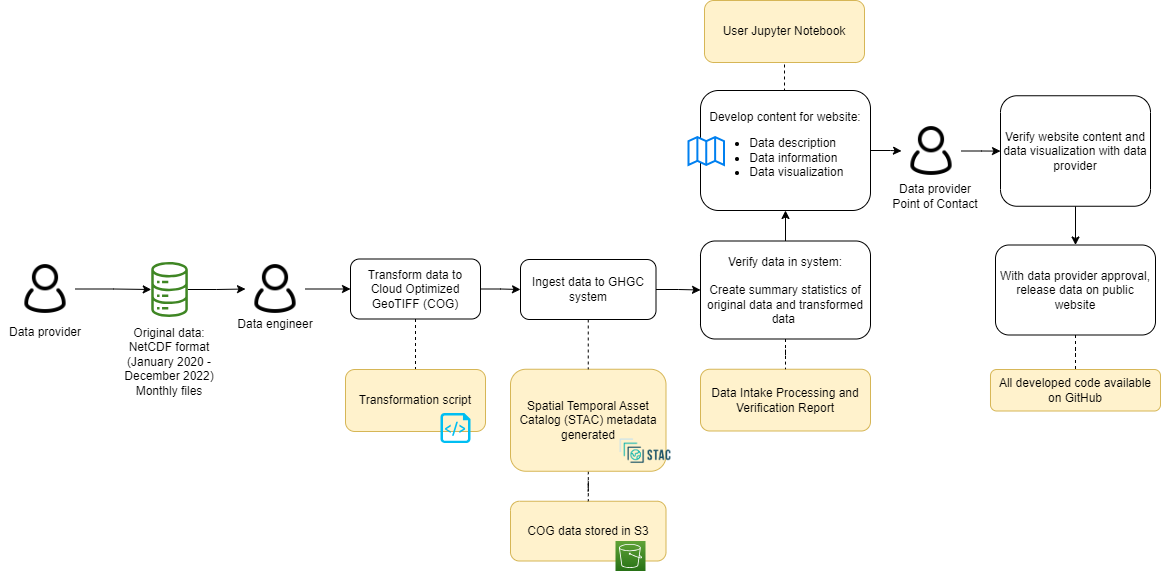

The diagram above was exported from draw.io. Its source (the exported page's mxGraphModel, read from the mxfile embedded in the PNG):
<mxGraphModel dx="2284" dy="790" grid="1" gridSize="10" guides="1" tooltips="1" connect="1" arrows="1" fold="1" page="1" pageScale="1" pageWidth="850" pageHeight="1100" math="0" shadow="0">
  <root>
    <mxCell id="0" />
    <mxCell id="1" parent="0" />
    <mxCell id="2" value="COG data stored in S3" style="rounded=1;whiteSpace=wrap;html=1;fillColor=#fff2cc;strokeColor=#d6b656;" parent="1" vertex="1">
      <mxGeometry x="290" y="1560.75" width="155.5" height="59.75" as="geometry" />
    </mxCell>
    <mxCell id="3" value="" style="edgeStyle=orthogonalEdgeStyle;rounded=0;orthogonalLoop=1;jettySize=auto;html=1;endArrow=none;endFill=0;dashed=1;" parent="1" source="4" target="2" edge="1">
      <mxGeometry relative="1" as="geometry" />
    </mxCell>
    <mxCell id="4" value="Spatial Temporal Asset Catalog (STAC) metadata generated" style="rounded=1;whiteSpace=wrap;html=1;fillColor=#fff2cc;strokeColor=#d6b656;" parent="1" vertex="1">
      <mxGeometry x="290" y="1428.75" width="155.5" height="102" as="geometry" />
    </mxCell>
    <mxCell id="5" style="edgeStyle=orthogonalEdgeStyle;rounded=0;orthogonalLoop=1;jettySize=auto;html=1;entryX=0;entryY=0.5;entryDx=0;entryDy=0;" parent="1" source="6" target="23" edge="1">
      <mxGeometry relative="1" as="geometry" />
    </mxCell>
    <mxCell id="6" value="" style="sketch=0;outlineConnect=0;fontColor=#232F3E;gradientColor=none;fillColor=#3F8624;strokeColor=none;dashed=0;verticalLabelPosition=bottom;verticalAlign=top;align=center;html=1;fontSize=12;fontStyle=0;aspect=fixed;pointerEvents=1;shape=mxgraph.aws4.iot_analytics_data_store;" parent="1" vertex="1">
      <mxGeometry x="-70" y="1321.5" width="38.08" height="55" as="geometry" />
    </mxCell>
    <mxCell id="7" value="" style="shape=image;verticalLabelPosition=bottom;labelBackgroundColor=default;verticalAlign=top;aspect=fixed;imageAspect=0;image=https://d33wubrfki0l68.cloudfront.net/22691a3c3002324451ed99f4009de8aab761e1b7/d24da/public/images-original/stac-01.png;" parent="1" vertex="1">
      <mxGeometry x="397" y="1490.75" width="56.01" height="40" as="geometry" />
    </mxCell>
    <mxCell id="8" value="Data Intake Processing and Verification Report" style="rounded=1;whiteSpace=wrap;html=1;fillColor=#fff2cc;strokeColor=#d6b656;" parent="1" vertex="1">
      <mxGeometry x="480" y="1428.75" width="170" height="61.75" as="geometry" />
    </mxCell>
    <mxCell id="9" value="" style="edgeStyle=orthogonalEdgeStyle;rounded=0;orthogonalLoop=1;jettySize=auto;html=1;" parent="1" source="11" target="35" edge="1">
      <mxGeometry relative="1" as="geometry" />
    </mxCell>
    <mxCell id="10" style="edgeStyle=orthogonalEdgeStyle;rounded=0;orthogonalLoop=1;jettySize=auto;html=1;exitX=0.5;exitY=0;exitDx=0;exitDy=0;entryX=0.5;entryY=1;entryDx=0;entryDy=0;endArrow=none;endFill=0;dashed=1;" parent="1" source="11" target="40" edge="1">
      <mxGeometry relative="1" as="geometry" />
    </mxCell>
    <mxCell id="11" value="Develop content for website:&lt;br&gt;&lt;ul&gt;&lt;li style=&quot;text-align: left;&quot;&gt;Data description&lt;/li&gt;&lt;li style=&quot;text-align: left;&quot;&gt;Data information&lt;/li&gt;&lt;li style=&quot;text-align: left;&quot;&gt;Data visualization&lt;/li&gt;&lt;/ul&gt;" style="rounded=1;whiteSpace=wrap;html=1;" parent="1" vertex="1">
      <mxGeometry x="480" y="1150" width="170" height="120" as="geometry" />
    </mxCell>
    <mxCell id="12" value="" style="html=1;verticalLabelPosition=bottom;align=center;labelBackgroundColor=#ffffff;verticalAlign=top;strokeWidth=2;strokeColor=#0080F0;shadow=0;dashed=0;shape=mxgraph.ios7.icons.map;" parent="1" vertex="1">
      <mxGeometry x="468" y="1196.5" width="35.5" height="28" as="geometry" />
    </mxCell>
    <mxCell id="13" style="edgeStyle=orthogonalEdgeStyle;rounded=0;orthogonalLoop=1;jettySize=auto;html=1;exitX=0.5;exitY=1;exitDx=0;exitDy=0;entryX=0.5;entryY=0;entryDx=0;entryDy=0;" parent="1" source="14" target="16" edge="1">
      <mxGeometry relative="1" as="geometry" />
    </mxCell>
    <mxCell id="14" value="Verify website content and data visualization with data provider" style="rounded=1;whiteSpace=wrap;html=1;" parent="1" vertex="1">
      <mxGeometry x="780" y="1155.25" width="150" height="110.5" as="geometry" />
    </mxCell>
    <mxCell id="15" value="" style="edgeStyle=orthogonalEdgeStyle;rounded=0;orthogonalLoop=1;jettySize=auto;html=1;endArrow=none;endFill=0;dashed=1;" parent="1" source="16" target="37" edge="1">
      <mxGeometry relative="1" as="geometry" />
    </mxCell>
    <mxCell id="16" value="With data provider approval, release data on public website" style="rounded=1;whiteSpace=wrap;html=1;" parent="1" vertex="1">
      <mxGeometry x="775" y="1304.5" width="160" height="90" as="geometry" />
    </mxCell>
    <mxCell id="17" value="&lt;font style=&quot;font-size: 12px;&quot;&gt;Data engineer&lt;/font&gt;" style="rounded=0;whiteSpace=wrap;html=1;strokeColor=none;fillColor=none;fontSize=12;" parent="1" vertex="1">
      <mxGeometry x="10" y="1368.5" width="90" height="30" as="geometry" />
    </mxCell>
    <mxCell id="18" style="edgeStyle=orthogonalEdgeStyle;rounded=0;orthogonalLoop=1;jettySize=auto;html=1;" parent="1" source="19" target="6" edge="1">
      <mxGeometry relative="1" as="geometry" />
    </mxCell>
    <mxCell id="19" value="" style="shape=image;html=1;verticalAlign=top;verticalLabelPosition=bottom;labelBackgroundColor=#ffffff;imageAspect=0;aspect=fixed;image=https://cdn0.iconfinder.com/data/icons/eon-social-media-contact-info-2/32/user_people_person_users_man-128.png" parent="1" vertex="1">
      <mxGeometry x="-205" y="1318.5" width="60" height="60" as="geometry" />
    </mxCell>
    <mxCell id="20" value="" style="sketch=0;points=[[0,0,0],[0.25,0,0],[0.5,0,0],[0.75,0,0],[1,0,0],[0,1,0],[0.25,1,0],[0.5,1,0],[0.75,1,0],[1,1,0],[0,0.25,0],[0,0.5,0],[0,0.75,0],[1,0.25,0],[1,0.5,0],[1,0.75,0]];outlineConnect=0;fontColor=#232F3E;gradientColor=#60A337;gradientDirection=north;fillColor=#277116;strokeColor=#ffffff;dashed=0;verticalLabelPosition=bottom;verticalAlign=top;align=center;html=1;fontSize=12;fontStyle=0;aspect=fixed;shape=mxgraph.aws4.resourceIcon;resIcon=mxgraph.aws4.s3;" parent="1" vertex="1">
      <mxGeometry x="395" y="1600.5" width="30" height="30" as="geometry" />
    </mxCell>
    <mxCell id="21" value="&lt;font style=&quot;font-size: 12px;&quot;&gt;&lt;font face=&quot;Arial, sans-serif&quot;&gt;Original data:&lt;br&gt;&lt;/font&gt;NetCDF format&lt;br&gt;&lt;span style=&quot;color: rgb(0, 0, 0); font-family: Helvetica; font-style: normal; font-variant-ligatures: normal; font-variant-caps: normal; font-weight: 400; letter-spacing: normal; orphans: 2; text-indent: 0px; text-transform: none; widows: 2; word-spacing: 0px; -webkit-text-stroke-width: 0px; background-color: rgb(251, 251, 251); text-decoration-thickness: initial; text-decoration-style: initial; text-decoration-color: initial; float: none; display: inline !important;&quot;&gt;&lt;div style=&quot;&quot;&gt;(January 2020 - December 2022)&lt;/div&gt;&lt;/span&gt;&lt;span style=&quot;color: rgb(0, 0, 0); font-family: Helvetica; font-style: normal; font-variant-ligatures: normal; font-variant-caps: normal; font-weight: 400; letter-spacing: normal; orphans: 2; text-indent: 0px; text-transform: none; widows: 2; word-spacing: 0px; -webkit-text-stroke-width: 0px; background-color: rgb(251, 251, 251); text-decoration-thickness: initial; text-decoration-style: initial; text-decoration-color: initial; float: none; display: inline !important;&quot;&gt;&lt;div style=&quot;&quot;&gt;Monthly files&lt;/div&gt;&lt;/span&gt;&lt;/font&gt;" style="text;whiteSpace=wrap;html=1;align=center;" parent="1" vertex="1">
      <mxGeometry x="-110.96000000000001" y="1378.5" width="120" height="52" as="geometry" />
    </mxCell>
    <mxCell id="22" value="" style="edgeStyle=orthogonalEdgeStyle;rounded=0;orthogonalLoop=1;jettySize=auto;html=1;" parent="1" source="23" target="27" edge="1">
      <mxGeometry relative="1" as="geometry" />
    </mxCell>
    <mxCell id="23" value="" style="shape=image;html=1;verticalAlign=top;verticalLabelPosition=bottom;labelBackgroundColor=#ffffff;imageAspect=0;aspect=fixed;image=https://cdn0.iconfinder.com/data/icons/eon-social-media-contact-info-2/32/user_people_person_users_man-128.png" parent="1" vertex="1">
      <mxGeometry x="25" y="1318.5" width="60" height="60" as="geometry" />
    </mxCell>
    <mxCell id="24" value="&lt;font style=&quot;font-size: 12px;&quot;&gt;Data provider&lt;br&gt;Point of Contact&lt;br&gt;&lt;/font&gt;" style="rounded=0;whiteSpace=wrap;html=1;strokeColor=none;fillColor=none;" parent="1" vertex="1">
      <mxGeometry x="670" y="1240.5" width="90" height="30" as="geometry" />
    </mxCell>
    <mxCell id="25" style="edgeStyle=orthogonalEdgeStyle;rounded=0;orthogonalLoop=1;jettySize=auto;html=1;exitX=0.5;exitY=1;exitDx=0;exitDy=0;entryX=0.5;entryY=0;entryDx=0;entryDy=0;endArrow=none;endFill=0;dashed=1;" parent="1" source="27" target="36" edge="1">
      <mxGeometry relative="1" as="geometry">
        <mxPoint x="190" y="1402.5" as="targetPoint" />
      </mxGeometry>
    </mxCell>
    <mxCell id="26" style="edgeStyle=orthogonalEdgeStyle;rounded=0;orthogonalLoop=1;jettySize=auto;html=1;exitX=1;exitY=0.5;exitDx=0;exitDy=0;entryX=0;entryY=0.5;entryDx=0;entryDy=0;" parent="1" source="27" target="30" edge="1">
      <mxGeometry relative="1" as="geometry" />
    </mxCell>
    <mxCell id="27" value="Transform data to Cloud Optimized GeoTIFF (COG)" style="rounded=1;whiteSpace=wrap;html=1;" parent="1" vertex="1">
      <mxGeometry x="130" y="1318.5" width="130" height="60" as="geometry" />
    </mxCell>
    <mxCell id="28" style="edgeStyle=orthogonalEdgeStyle;rounded=0;orthogonalLoop=1;jettySize=auto;html=1;exitX=0.5;exitY=1;exitDx=0;exitDy=0;entryX=0.5;entryY=0;entryDx=0;entryDy=0;dashed=1;endArrow=none;endFill=0;" parent="1" source="30" target="4" edge="1">
      <mxGeometry relative="1" as="geometry" />
    </mxCell>
    <mxCell id="29" value="" style="edgeStyle=orthogonalEdgeStyle;rounded=0;orthogonalLoop=1;jettySize=auto;html=1;" parent="1" source="30" target="33" edge="1">
      <mxGeometry relative="1" as="geometry" />
    </mxCell>
    <mxCell id="30" value="Ingest data to GHGC system" style="rounded=1;whiteSpace=wrap;html=1;" parent="1" vertex="1">
      <mxGeometry x="300" y="1319" width="135.5" height="60" as="geometry" />
    </mxCell>
    <mxCell id="31" value="" style="edgeStyle=orthogonalEdgeStyle;rounded=0;orthogonalLoop=1;jettySize=auto;html=1;endArrow=none;endFill=0;dashed=1;" parent="1" source="33" target="8" edge="1">
      <mxGeometry relative="1" as="geometry" />
    </mxCell>
    <mxCell id="32" value="" style="edgeStyle=orthogonalEdgeStyle;rounded=0;orthogonalLoop=1;jettySize=auto;html=1;" parent="1" source="33" target="11" edge="1">
      <mxGeometry relative="1" as="geometry" />
    </mxCell>
    <mxCell id="33" value="Verify data in system:&lt;br&gt;&lt;br&gt;Create summary statistics of original data and transformed data&amp;nbsp;" style="rounded=1;whiteSpace=wrap;html=1;strokeWidth=1;" parent="1" vertex="1">
      <mxGeometry x="480" y="1300.5" width="170" height="98" as="geometry" />
    </mxCell>
    <mxCell id="34" value="" style="edgeStyle=orthogonalEdgeStyle;rounded=0;orthogonalLoop=1;jettySize=auto;html=1;" parent="1" source="35" target="14" edge="1">
      <mxGeometry relative="1" as="geometry" />
    </mxCell>
    <mxCell id="35" value="" style="shape=image;html=1;verticalAlign=top;verticalLabelPosition=bottom;labelBackgroundColor=#ffffff;imageAspect=0;aspect=fixed;image=https://cdn0.iconfinder.com/data/icons/eon-social-media-contact-info-2/32/user_people_person_users_man-128.png" parent="1" vertex="1">
      <mxGeometry x="681" y="1180.5" width="60" height="60" as="geometry" />
    </mxCell>
    <mxCell id="36" value="Transformation script" style="rounded=1;whiteSpace=wrap;html=1;fillColor=#fff2cc;strokeColor=#d6b656;" parent="1" vertex="1">
      <mxGeometry x="125" y="1429" width="140" height="62" as="geometry" />
    </mxCell>
    <mxCell id="37" value="All developed code available on GitHub" style="rounded=1;whiteSpace=wrap;html=1;fillColor=#fff2cc;strokeColor=#d6b656;" parent="1" vertex="1">
      <mxGeometry x="770" y="1429" width="170" height="41.5" as="geometry" />
    </mxCell>
    <mxCell id="38" value="" style="verticalLabelPosition=bottom;html=1;verticalAlign=top;align=center;strokeColor=none;fillColor=#00BEF2;shape=mxgraph.azure.script_file;pointerEvents=1;" parent="1" vertex="1">
      <mxGeometry x="220" y="1472.5" width="30" height="30" as="geometry" />
    </mxCell>
    <mxCell id="39" value="&lt;font style=&quot;font-size: 12px;&quot;&gt;Data provider&lt;/font&gt;" style="rounded=0;whiteSpace=wrap;html=1;strokeColor=none;fillColor=none;fontSize=12;" parent="1" vertex="1">
      <mxGeometry x="-220" y="1376.5" width="90" height="30" as="geometry" />
    </mxCell>
    <mxCell id="40" value="User Jupyter Notebook" style="rounded=1;whiteSpace=wrap;html=1;fillColor=#fff2cc;strokeColor=#d6b656;" parent="1" vertex="1">
      <mxGeometry x="484" y="1060" width="160" height="62" as="geometry" />
    </mxCell>
  </root>
</mxGraphModel>